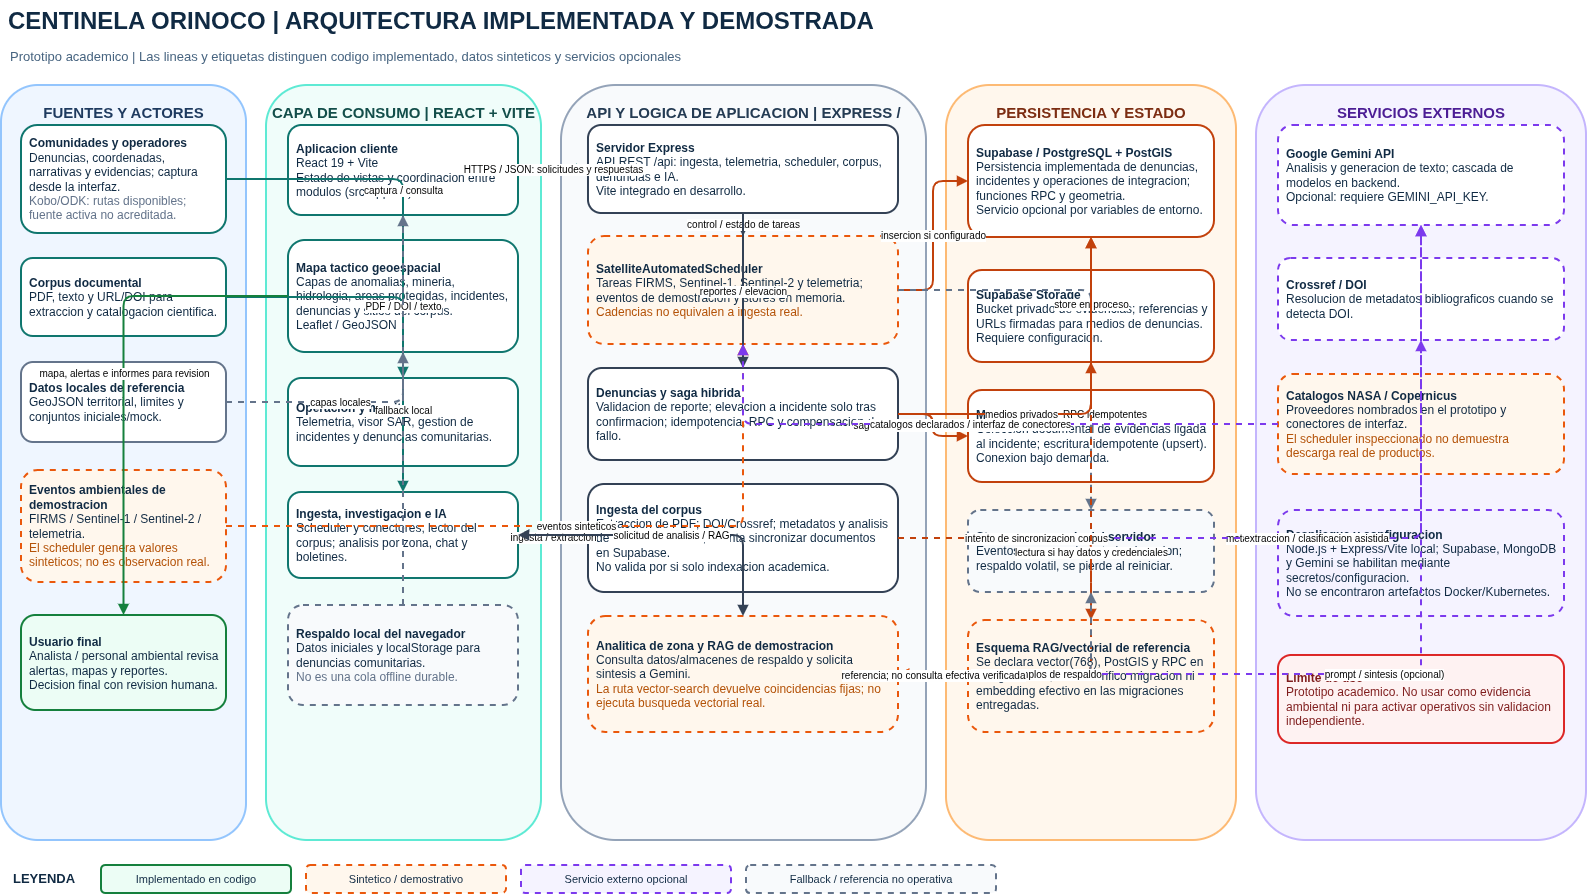

The diagram above was exported from draw.io. Its source (the exported page's mxGraphModel, read from the mxfile embedded in the PNG):
<mxGraphModel dx="1911" dy="1008" grid="1" gridSize="10" guides="1" tooltips="1" connect="1" arrows="1" fold="1" page="1" pageScale="1" pageWidth="1650" pageHeight="1150" math="0" shadow="0">
  <root>
    <mxCell id="0" />
    <mxCell id="1" parent="0" />
    <mxCell id="title" parent="1" style="text;html=1;align=left;verticalAlign=middle;whiteSpace=wrap;rounded=0;fillColor=none;strokeColor=none;fontColor=#102A43;fontSize=24;fontStyle=1;" value="CENTINELA ORINOCO | ARQUITECTURA IMPLEMENTADA Y DEMOSTRADA" vertex="1">
      <mxGeometry height="42" width="1500" x="30" y="20" as="geometry" />
    </mxCell>
    <mxCell id="subtitle" parent="1" style="text;html=1;align=left;verticalAlign=middle;whiteSpace=wrap;rounded=0;fillColor=none;strokeColor=none;fontColor=#486581;fontSize=13;" value="Prototipo academico | Las lineas y etiquetas distinguen codigo implementado, datos sinteticos y servicios opcionales" vertex="1">
      <mxGeometry height="28" width="1500" x="32" y="62" as="geometry" />
    </mxCell>
    <mxCell id="panel-sources" parent="1" style="rounded=1;whiteSpace=wrap;html=1;fillColor=#EFF6FF;strokeColor=#93C5FD;strokeWidth=2;fontColor=#1E3A5F;fontSize=15;fontStyle=1;verticalAlign=top;spacingTop=12;" value="FUENTES Y ACTORES" vertex="1">
      <mxGeometry height="755" width="245" x="25" y="105" as="geometry" />
    </mxCell>
    <mxCell id="panel-ui" parent="1" style="rounded=1;whiteSpace=wrap;html=1;fillColor=#F0FDFA;strokeColor=#5EEAD4;strokeWidth=2;fontColor=#134E4A;fontSize=15;fontStyle=1;verticalAlign=top;spacingTop=12;" value="CAPA DE CONSUMO | REACT + VITE" vertex="1">
      <mxGeometry height="755" width="275" x="290" y="105" as="geometry" />
    </mxCell>
    <mxCell id="panel-api" parent="1" style="rounded=1;whiteSpace=wrap;html=1;fillColor=#F8FAFC;strokeColor=#94A3B8;strokeWidth=2;fontColor=#243B53;fontSize=15;fontStyle=1;verticalAlign=top;spacingTop=12;" value="API Y LOGICA DE APLICACION | EXPRESS / NODE.JS" vertex="1">
      <mxGeometry height="755" width="365" x="585" y="105" as="geometry" />
    </mxCell>
    <mxCell id="panel-data" parent="1" style="rounded=1;whiteSpace=wrap;html=1;fillColor=#FFF7ED;strokeColor=#FDBA74;strokeWidth=2;fontColor=#7C2D12;fontSize=15;fontStyle=1;verticalAlign=top;spacingTop=12;" value="PERSISTENCIA Y ESTADO" vertex="1">
      <mxGeometry height="755" width="290" x="970" y="105" as="geometry" />
    </mxCell>
    <mxCell id="panel-external" parent="1" style="rounded=1;whiteSpace=wrap;html=1;fillColor=#F5F3FF;strokeColor=#C4B5FD;strokeWidth=2;fontColor=#4C1D95;fontSize=15;fontStyle=1;verticalAlign=top;spacingTop=12;" value="SERVICIOS EXTERNOS" vertex="1">
      <mxGeometry height="755" width="330" x="1280" y="105" as="geometry" />
    </mxCell>
    <mxCell id="src-community" parent="1" style="rounded=1;whiteSpace=wrap;html=1;fillColor=#FFFFFF;strokeColor=#0F766E;strokeWidth=2;fontColor=#102A43;fontSize=12;align=left;spacing=8;" value="&lt;b&gt;Comunidades y operadores&lt;/b&gt;&lt;br&gt;Denuncias, coordenadas, narrativas y evidencias; captura desde la interfaz.&lt;br&gt;&lt;font color=&quot;#64748B&quot;&gt;Kobo/ODK: rutas disponibles; fuente activa no acreditada.&lt;/font&gt;" vertex="1">
      <mxGeometry height="108" width="205" x="45" y="145" as="geometry" />
    </mxCell>
    <mxCell id="src-docs" parent="1" style="rounded=1;whiteSpace=wrap;html=1;fillColor=#FFFFFF;strokeColor=#0F766E;strokeWidth=2;fontColor=#102A43;fontSize=12;align=left;spacing=8;" value="&lt;b&gt;Corpus documental&lt;/b&gt;&lt;br&gt;PDF, texto y URL/DOI para extraccion y catalogacion cientifica." vertex="1">
      <mxGeometry height="78" width="205" x="45" y="278" as="geometry" />
    </mxCell>
    <mxCell id="src-geo" parent="1" style="rounded=1;whiteSpace=wrap;html=1;fillColor=#FFFFFF;strokeColor=#64748B;strokeWidth=2;fontColor=#102A43;fontSize=12;align=left;spacing=8;" value="&lt;b&gt;Datos locales de referencia&lt;/b&gt;&lt;br&gt;GeoJSON territorial, limites y conjuntos iniciales/mock." vertex="1">
      <mxGeometry height="80" width="205" x="45" y="382" as="geometry" />
    </mxCell>
    <mxCell id="src-sat" parent="1" style="rounded=1;whiteSpace=wrap;html=1;fillColor=#FFF7ED;strokeColor=#EA580C;strokeWidth=2;dashed=1;fontColor=#102A43;fontSize=12;align=left;spacing=8;" value="&lt;b&gt;Eventos ambientales de demostracion&lt;/b&gt;&lt;br&gt;FIRMS / Sentinel-1 / Sentinel-2 / telemetria.&lt;br&gt;&lt;font color=&quot;#B45309&quot;&gt;El scheduler genera valores sinteticos; no es observacion real.&lt;/font&gt;" vertex="1">
      <mxGeometry height="112" width="205" x="45" y="490" as="geometry" />
    </mxCell>
    <mxCell id="src-human" parent="1" style="rounded=1;whiteSpace=wrap;html=1;fillColor=#ECFDF5;strokeColor=#15803D;strokeWidth=2;fontColor=#102A43;fontSize=12;align=left;spacing=8;" value="&lt;b&gt;Usuario final&lt;/b&gt;&lt;br&gt;Analista / personal ambiental revisa alertas, mapas y reportes.&lt;br&gt;Decision final con revision humana." vertex="1">
      <mxGeometry height="95" width="205" x="45" y="635" as="geometry" />
    </mxCell>
    <mxCell id="ui-app" parent="1" style="rounded=1;whiteSpace=wrap;html=1;fillColor=#FFFFFF;strokeColor=#0F766E;strokeWidth=2;fontColor=#102A43;fontSize=12;align=left;spacing=8;" value="&lt;b&gt;Aplicacion cliente&lt;/b&gt;&lt;br&gt;React 19 + Vite&lt;br&gt;Estado de vistas y coordinacion entre modulos (src/App.tsx)." vertex="1">
      <mxGeometry height="90" width="230" x="312" y="145" as="geometry" />
    </mxCell>
    <mxCell id="ui-map" parent="1" style="rounded=1;whiteSpace=wrap;html=1;fillColor=#FFFFFF;strokeColor=#0F766E;strokeWidth=2;fontColor=#102A43;fontSize=12;align=left;spacing=8;" value="&lt;b&gt;Mapa tactico geoespacial&lt;/b&gt;&lt;br&gt;Capas de anomalias, mineria, hidrologia, areas protegidas, incidentes, denuncias y sitios del corpus.&lt;br&gt;Leaflet / GeoJSON" vertex="1">
      <mxGeometry height="112" width="230" x="312" y="260" as="geometry" />
    </mxCell>
    <mxCell id="ui-ops" parent="1" style="rounded=1;whiteSpace=wrap;html=1;fillColor=#FFFFFF;strokeColor=#0F766E;strokeWidth=2;fontColor=#102A43;fontSize=12;align=left;spacing=8;" value="&lt;b&gt;Operacion y monitoreo&lt;/b&gt;&lt;br&gt;Telemetria, visor SAR, gestion de incidentes y denuncias comunitarias." vertex="1">
      <mxGeometry height="88" width="230" x="312" y="398" as="geometry" />
    </mxCell>
    <mxCell id="ui-tools" parent="1" style="rounded=1;whiteSpace=wrap;html=1;fillColor=#FFFFFF;strokeColor=#0F766E;strokeWidth=2;fontColor=#102A43;fontSize=12;align=left;spacing=8;" value="&lt;b&gt;Ingesta, investigacion e IA&lt;/b&gt;&lt;br&gt;Scheduler y conectores; lector del corpus; analisis por zona, chat y boletines." vertex="1">
      <mxGeometry height="86" width="230" x="312" y="512" as="geometry" />
    </mxCell>
    <mxCell id="ui-fallback" parent="1" style="rounded=1;whiteSpace=wrap;html=1;fillColor=#F8FAFC;strokeColor=#64748B;strokeWidth=2;dashed=1;fontColor=#102A43;fontSize=12;align=left;spacing=8;" value="&lt;b&gt;Respaldo local del navegador&lt;/b&gt;&lt;br&gt;Datos iniciales y localStorage para denuncias comunitarias.&lt;br&gt;&lt;font color=&quot;#64748B&quot;&gt;No es una cola offline durable.&lt;/font&gt;" vertex="1">
      <mxGeometry height="100" width="230" x="312" y="625" as="geometry" />
    </mxCell>
    <mxCell id="api-rest" parent="1" style="rounded=1;whiteSpace=wrap;html=1;fillColor=#FFFFFF;strokeColor=#334155;strokeWidth=2;fontColor=#102A43;fontSize=12;align=left;spacing=8;" value="&lt;b&gt;Servidor Express&lt;/b&gt;&lt;br&gt;API REST /api: ingesta, telemetria, scheduler, corpus, denuncias e IA.&lt;br&gt;Vite integrado en desarrollo." vertex="1">
      <mxGeometry height="88" width="310" x="612" y="145" as="geometry" />
    </mxCell>
    <mxCell id="api-scheduler" parent="1" style="rounded=1;whiteSpace=wrap;html=1;fillColor=#FFF7ED;strokeColor=#EA580C;strokeWidth=2;dashed=1;fontColor=#102A43;fontSize=12;align=left;spacing=8;" value="&lt;b&gt;SatelliteAutomatedScheduler&lt;/b&gt;&lt;br&gt;Tareas FIRMS, Sentinel-1, Sentinel-2 y telemetria; eventos de demostracion y stores en memoria.&lt;br&gt;&lt;font color=&quot;#B45309&quot;&gt;Cadencias no equivalen a ingesta real.&lt;/font&gt;" vertex="1">
      <mxGeometry height="108" width="310" x="612" y="256" as="geometry" />
    </mxCell>
    <mxCell id="api-community" parent="1" style="rounded=1;whiteSpace=wrap;html=1;fillColor=#FFFFFF;strokeColor=#334155;strokeWidth=2;fontColor=#102A43;fontSize=12;align=left;spacing=8;" value="&lt;b&gt;Denuncias y saga hibrida&lt;/b&gt;&lt;br&gt;Validacion de reporte; elevacion a incidente solo tras confirmacion; idempotencia, RPC y compensacion de fallo." vertex="1">
      <mxGeometry height="92" width="310" x="612" y="388" as="geometry" />
    </mxCell>
    <mxCell id="api-corpus" parent="1" style="rounded=1;whiteSpace=wrap;html=1;fillColor=#FFFFFF;strokeColor=#334155;strokeWidth=2;fontColor=#102A43;fontSize=12;align=left;spacing=8;" value="&lt;b&gt;Ingesta del corpus&lt;/b&gt;&lt;br&gt;Extraccion de PDF; DOI/Crossref; metadatos y analisis de texto con Gemini; intenta sincronizar documentos en Supabase.&lt;br&gt;No valida por si solo indexacion academica." vertex="1">
      <mxGeometry height="108" width="310" x="612" y="504" as="geometry" />
    </mxCell>
    <mxCell id="api-ai" parent="1" style="rounded=1;whiteSpace=wrap;html=1;fillColor=#FFF7ED;strokeColor=#EA580C;strokeWidth=2;dashed=1;fontColor=#102A43;fontSize=12;align=left;spacing=8;" value="&lt;b&gt;Analitica de zona y RAG de demostracion&lt;/b&gt;&lt;br&gt;Consulta datos/almacenes de respaldo y solicita sintesis a Gemini.&lt;br&gt;&lt;font color=&quot;#B45309&quot;&gt;La ruta vector-search devuelve coincidencias fijas; no ejecuta busqueda vectorial real.&lt;/font&gt;" vertex="1">
      <mxGeometry height="116" width="310" x="612" y="636" as="geometry" />
    </mxCell>
    <mxCell id="db-postgres" parent="1" style="rounded=1;whiteSpace=wrap;html=1;fillColor=#FFFFFF;strokeColor=#C2410C;strokeWidth=2;fontColor=#102A43;fontSize=12;align=left;spacing=8;" value="&lt;b&gt;Supabase / PostgreSQL + PostGIS&lt;/b&gt;&lt;br&gt;Persistencia implementada de denuncias, incidentes y operaciones de integracion; funciones RPC y geometria.&lt;br&gt;Servicio opcional por variables de entorno." vertex="1">
      <mxGeometry height="112" width="246" x="992" y="145" as="geometry" />
    </mxCell>
    <mxCell id="db-storage" parent="1" style="rounded=1;whiteSpace=wrap;html=1;fillColor=#FFFFFF;strokeColor=#C2410C;strokeWidth=2;fontColor=#102A43;fontSize=12;align=left;spacing=8;" value="&lt;b&gt;Supabase Storage&lt;/b&gt;&lt;br&gt;Bucket privado de evidencias; referencias y URLs firmadas para medios de denuncias.&lt;br&gt;Requiere configuracion." vertex="1">
      <mxGeometry height="92" width="246" x="992" y="290" as="geometry" />
    </mxCell>
    <mxCell id="db-mongo" parent="1" style="rounded=1;whiteSpace=wrap;html=1;fillColor=#FFFFFF;strokeColor=#C2410C;strokeWidth=2;fontColor=#102A43;fontSize=12;align=left;spacing=8;" value="&lt;b&gt;MongoDB&lt;/b&gt;&lt;br&gt;Coleccion documental de evidencias ligada al incidente; escritura idempotente (upsert).&lt;br&gt;Conexion bajo demanda." vertex="1">
      <mxGeometry height="92" width="246" x="992" y="410" as="geometry" />
    </mxCell>
    <mxCell id="db-memory" parent="1" style="rounded=1;whiteSpace=wrap;html=1;fillColor=#F8FAFC;strokeColor=#64748B;strokeWidth=2;dashed=1;fontColor=#102A43;fontSize=12;align=left;spacing=8;" value="&lt;b&gt;Stores en memoria del servidor&lt;/b&gt;&lt;br&gt;Eventos y corpus durante la ejecucion; respaldo volatil, se pierde al reiniciar." vertex="1">
      <mxGeometry height="82" width="246" x="992" y="530" as="geometry" />
    </mxCell>
    <mxCell id="db-rag" parent="1" style="rounded=1;whiteSpace=wrap;html=1;fillColor=#FFF7ED;strokeColor=#EA580C;strokeWidth=2;dashed=1;fontColor=#102A43;fontSize=12;align=left;spacing=8;" value="&lt;b&gt;Esquema RAG/vectorial de referencia&lt;/b&gt;&lt;br&gt;Se declara vector(768), PostGIS y RPC en codigo cliente; no se verifico migracion ni embedding efectivo en las migraciones entregadas." vertex="1">
      <mxGeometry height="112" width="246" x="992" y="640" as="geometry" />
    </mxCell>
    <mxCell id="ext-gemini" parent="1" style="rounded=1;whiteSpace=wrap;html=1;fillColor=#FFFFFF;strokeColor=#7C3AED;strokeWidth=2;dashed=1;fontColor=#102A43;fontSize=12;align=left;spacing=8;" value="&lt;b&gt;Google Gemini API&lt;/b&gt;&lt;br&gt;Analisis y generacion de texto; cascada de modelos en backend.&lt;br&gt;Opcional: requiere GEMINI_API_KEY." vertex="1">
      <mxGeometry height="100" width="286" x="1302" y="145" as="geometry" />
    </mxCell>
    <mxCell id="ext-crossref" parent="1" style="rounded=1;whiteSpace=wrap;html=1;fillColor=#FFFFFF;strokeColor=#7C3AED;strokeWidth=2;dashed=1;fontColor=#102A43;fontSize=12;align=left;spacing=8;" value="&lt;b&gt;Crossref / DOI&lt;/b&gt;&lt;br&gt;Resolucion de metadatos bibliograficos cuando se detecta DOI." vertex="1">
      <mxGeometry height="82" width="286" x="1302" y="278" as="geometry" />
    </mxCell>
    <mxCell id="ext-satellite" parent="1" style="rounded=1;whiteSpace=wrap;html=1;fillColor=#FFF7ED;strokeColor=#EA580C;strokeWidth=2;dashed=1;fontColor=#102A43;fontSize=12;align=left;spacing=8;" value="&lt;b&gt;Catalogos NASA / Copernicus&lt;/b&gt;&lt;br&gt;Proveedores nombrados en el prototipo y conectores de interfaz.&lt;br&gt;&lt;font color=&quot;#B45309&quot;&gt;El scheduler inspeccionado no demuestra descarga real de productos.&lt;/font&gt;" vertex="1">
      <mxGeometry height="100" width="286" x="1302" y="394" as="geometry" />
    </mxCell>
    <mxCell id="ext-deploy" parent="1" style="rounded=1;whiteSpace=wrap;html=1;fillColor=#F5F3FF;strokeColor=#7C3AED;strokeWidth=2;dashed=1;fontColor=#102A43;fontSize=12;align=left;spacing=8;" value="&lt;b&gt;Despliegue y configuracion&lt;/b&gt;&lt;br&gt;Node.js + Express/Vite local; Supabase, MongoDB y Gemini se habilitan mediante secretos/configuracion.&lt;br&gt;No se encontraron artefactos Docker/Kubernetes." vertex="1">
      <mxGeometry height="106" width="286" x="1302" y="530" as="geometry" />
    </mxCell>
    <mxCell id="ext-warning" parent="1" style="rounded=1;whiteSpace=wrap;html=1;fillColor=#FEF2F2;strokeColor=#DC2626;strokeWidth=2;fontColor=#7F1D1D;fontSize=12;align=left;spacing=8;" value="&lt;b&gt;Limite de uso&lt;/b&gt;&lt;br&gt;Prototipo academico. No usar como evidencia ambiental ni para activar operativos sin validacion independiente." vertex="1">
      <mxGeometry height="88" width="286" x="1302" y="675" as="geometry" />
    </mxCell>
    <mxCell id="edge-community-ui" edge="1" parent="1" source="src-community" style="edgeStyle=orthogonalEdgeStyle;rounded=1;orthogonalLoop=1;jettySize=auto;html=1;endArrow=block;endFill=1;strokeColor=#0F766E;strokeWidth=2;fontSize=10;labelBackgroundColor=#FFFFFF;" target="ui-ops" value="captura / consulta">
      <mxGeometry relative="1" as="geometry" />
    </mxCell>
    <mxCell id="edge-docs-ui" edge="1" parent="1" source="src-docs" style="edgeStyle=orthogonalEdgeStyle;rounded=1;orthogonalLoop=1;jettySize=auto;html=1;endArrow=block;endFill=1;strokeColor=#0F766E;strokeWidth=2;fontSize=10;labelBackgroundColor=#FFFFFF;" target="ui-tools" value="PDF / DOI / texto">
      <mxGeometry relative="1" as="geometry" />
    </mxCell>
    <mxCell id="edge-geo-ui" edge="1" parent="1" source="src-geo" style="edgeStyle=orthogonalEdgeStyle;rounded=1;orthogonalLoop=1;jettySize=auto;html=1;endArrow=block;endFill=1;strokeColor=#64748B;strokeWidth=2;dashed=1;fontSize=10;labelBackgroundColor=#FFFFFF;" target="ui-map" value="capas locales">
      <mxGeometry relative="1" as="geometry" />
    </mxCell>
    <mxCell id="edge-ui-api" edge="1" parent="1" source="ui-app" style="edgeStyle=orthogonalEdgeStyle;rounded=1;orthogonalLoop=1;jettySize=auto;html=1;startArrow=block;startFill=1;endArrow=block;endFill=1;strokeColor=#0F766E;strokeWidth=2;fontSize=10;labelBackgroundColor=#FFFFFF;" target="api-rest" value="HTTPS / JSON: solicitudes y respuestas">
      <mxGeometry relative="1" as="geometry" />
    </mxCell>
    <mxCell id="edge-ui-fallback" edge="1" parent="1" source="ui-fallback" style="edgeStyle=orthogonalEdgeStyle;rounded=1;orthogonalLoop=1;jettySize=auto;html=1;endArrow=block;endFill=1;strokeColor=#64748B;strokeWidth=2;dashed=1;fontSize=10;labelBackgroundColor=#FFFFFF;" target="ui-app" value="fallback local">
      <mxGeometry relative="1" as="geometry" />
    </mxCell>
    <mxCell id="edge-api-scheduler" edge="1" parent="1" source="api-rest" style="edgeStyle=orthogonalEdgeStyle;rounded=1;orthogonalLoop=1;jettySize=auto;html=1;endArrow=block;endFill=1;strokeColor=#334155;strokeWidth=2;fontSize=10;labelBackgroundColor=#FFFFFF;" target="api-scheduler" value="control / estado de tareas">
      <mxGeometry relative="1" as="geometry" />
    </mxCell>
    <mxCell id="edge-scheduler-synthetic" edge="1" parent="1" source="src-sat" style="edgeStyle=orthogonalEdgeStyle;rounded=1;orthogonalLoop=1;jettySize=auto;html=1;endArrow=block;endFill=1;strokeColor=#EA580C;strokeWidth=2;dashed=1;fontSize=10;labelBackgroundColor=#FFFFFF;" target="api-scheduler" value="eventos sinteticos">
      <mxGeometry relative="1" as="geometry" />
    </mxCell>
    <mxCell id="edge-scheduler-pg" edge="1" parent="1" source="api-scheduler" style="edgeStyle=orthogonalEdgeStyle;rounded=1;orthogonalLoop=1;jettySize=auto;html=1;endArrow=block;endFill=1;strokeColor=#C2410C;strokeWidth=2;fontSize=10;labelBackgroundColor=#FFFFFF;" target="db-postgres" value="insercion si configurado">
      <mxGeometry relative="1" as="geometry" />
    </mxCell>
    <mxCell id="edge-scheduler-memory" edge="1" parent="1" source="api-scheduler" style="edgeStyle=orthogonalEdgeStyle;rounded=1;orthogonalLoop=1;jettySize=auto;html=1;endArrow=block;endFill=1;strokeColor=#64748B;strokeWidth=2;dashed=1;fontSize=10;labelBackgroundColor=#FFFFFF;" target="db-memory" value="store en proceso">
      <mxGeometry relative="1" as="geometry" />
    </mxCell>
    <mxCell id="edge-community-api" edge="1" parent="1" source="api-rest" style="edgeStyle=orthogonalEdgeStyle;rounded=1;orthogonalLoop=1;jettySize=auto;html=1;endArrow=block;endFill=1;strokeColor=#334155;strokeWidth=2;fontSize=10;labelBackgroundColor=#FFFFFF;" target="api-community" value="reportes / elevacion">
      <mxGeometry relative="1" as="geometry" />
    </mxCell>
    <mxCell id="edge-community-pg" edge="1" parent="1" source="api-community" style="edgeStyle=orthogonalEdgeStyle;rounded=1;orthogonalLoop=1;jettySize=auto;html=1;endArrow=block;endFill=1;strokeColor=#C2410C;strokeWidth=2;fontSize=10;labelBackgroundColor=#FFFFFF;" target="db-postgres" value="reporte + RPC idempotentes">
      <mxGeometry relative="1" as="geometry" />
    </mxCell>
    <mxCell id="edge-community-storage" edge="1" parent="1" source="api-community" style="edgeStyle=orthogonalEdgeStyle;rounded=1;orthogonalLoop=1;jettySize=auto;html=1;endArrow=block;endFill=1;strokeColor=#C2410C;strokeWidth=2;fontSize=10;labelBackgroundColor=#FFFFFF;" target="db-storage" value="medios privados">
      <mxGeometry relative="1" as="geometry" />
    </mxCell>
    <mxCell id="edge-community-mongo" edge="1" parent="1" source="api-community" style="edgeStyle=orthogonalEdgeStyle;rounded=1;orthogonalLoop=1;jettySize=auto;html=1;endArrow=block;endFill=1;strokeColor=#C2410C;strokeWidth=2;fontSize=10;labelBackgroundColor=#FFFFFF;" target="db-mongo" value="saga: evidencia documental / upsert">
      <mxGeometry relative="1" as="geometry" />
    </mxCell>
    <mxCell id="edge-corpus-api" edge="1" parent="1" source="ui-tools" style="edgeStyle=orthogonalEdgeStyle;rounded=1;orthogonalLoop=1;jettySize=auto;html=1;startArrow=block;startFill=1;endArrow=block;endFill=1;strokeColor=#334155;strokeWidth=2;fontSize=10;labelBackgroundColor=#FFFFFF;" target="api-corpus" value="ingesta / extraccion">
      <mxGeometry relative="1" as="geometry" />
    </mxCell>
    <mxCell id="edge-corpus-crossref" edge="1" parent="1" source="api-corpus" style="edgeStyle=orthogonalEdgeStyle;rounded=1;orthogonalLoop=1;jettySize=auto;html=1;endArrow=block;endFill=1;strokeColor=#7C3AED;strokeWidth=2;dashed=1;fontSize=10;labelBackgroundColor=#FFFFFF;" target="ext-crossref" value="metadatos DOI">
      <mxGeometry relative="1" as="geometry" />
    </mxCell>
    <mxCell id="edge-corpus-gemini" edge="1" parent="1" source="api-corpus" style="edgeStyle=orthogonalEdgeStyle;rounded=1;orthogonalLoop=1;jettySize=auto;html=1;endArrow=block;endFill=1;strokeColor=#7C3AED;strokeWidth=2;dashed=1;fontSize=10;labelBackgroundColor=#FFFFFF;" target="ext-gemini" value="extraccion / clasificacion asistida">
      <mxGeometry relative="1" as="geometry" />
    </mxCell>
    <mxCell id="edge-corpus-pg" edge="1" parent="1" source="api-corpus" style="edgeStyle=orthogonalEdgeStyle;rounded=1;orthogonalLoop=1;jettySize=auto;html=1;endArrow=block;endFill=1;strokeColor=#C2410C;strokeWidth=2;dashed=1;fontSize=10;labelBackgroundColor=#FFFFFF;" target="db-rag" value="intento de sincronizacion corpus">
      <mxGeometry relative="1" as="geometry" />
    </mxCell>
    <mxCell id="edge-ai-api" edge="1" parent="1" source="ui-tools" style="edgeStyle=orthogonalEdgeStyle;rounded=1;orthogonalLoop=1;jettySize=auto;html=1;startArrow=block;startFill=1;endArrow=block;endFill=1;strokeColor=#334155;strokeWidth=2;fontSize=10;labelBackgroundColor=#FFFFFF;" target="api-ai" value="solicitud de analisis / RAG">
      <mxGeometry relative="1" as="geometry" />
    </mxCell>
    <mxCell id="edge-ai-gemini" edge="1" parent="1" source="api-ai" style="edgeStyle=orthogonalEdgeStyle;rounded=1;orthogonalLoop=1;jettySize=auto;html=1;endArrow=block;endFill=1;strokeColor=#7C3AED;strokeWidth=2;dashed=1;fontSize=10;labelBackgroundColor=#FFFFFF;" target="ext-gemini" value="prompt / sintesis (opcional)">
      <mxGeometry relative="1" as="geometry" />
    </mxCell>
    <mxCell id="edge-ai-pg" edge="1" parent="1" source="api-ai" style="edgeStyle=orthogonalEdgeStyle;rounded=1;orthogonalLoop=1;jettySize=auto;html=1;startArrow=block;startFill=1;endArrow=block;endFill=1;strokeColor=#C2410C;strokeWidth=2;dashed=1;fontSize=10;labelBackgroundColor=#FFFFFF;" target="db-postgres" value="lectura si hay datos y credenciales">
      <mxGeometry relative="1" as="geometry" />
    </mxCell>
    <mxCell id="edge-ai-fallback" edge="1" parent="1" source="api-ai" style="edgeStyle=orthogonalEdgeStyle;rounded=1;orthogonalLoop=1;jettySize=auto;html=1;endArrow=block;endFill=1;strokeColor=#64748B;strokeWidth=2;dashed=1;fontSize=10;labelBackgroundColor=#FFFFFF;" target="db-memory" value="stores / ejemplos de respaldo">
      <mxGeometry relative="1" as="geometry" />
    </mxCell>
    <mxCell id="edge-schema" edge="1" parent="1" source="db-rag" style="edgeStyle=orthogonalEdgeStyle;rounded=1;orthogonalLoop=1;jettySize=auto;html=1;endArrow=block;endFill=1;strokeColor=#EA580C;strokeWidth=2;dashed=1;fontSize=10;labelBackgroundColor=#FFFFFF;" target="api-ai" value="referencia; no consulta efectiva verificada">
      <mxGeometry relative="1" as="geometry" />
    </mxCell>
    <mxCell id="edge-provider" edge="1" parent="1" source="ext-satellite" style="edgeStyle=orthogonalEdgeStyle;rounded=1;orthogonalLoop=1;jettySize=auto;html=1;endArrow=block;endFill=1;strokeColor=#7C3AED;strokeWidth=2;dashed=1;fontSize=10;labelBackgroundColor=#FFFFFF;" target="api-scheduler" value="catalogos declarados / interfaz de conectores">
      <mxGeometry relative="1" as="geometry" />
    </mxCell>
    <mxCell id="edge-human" edge="1" parent="1" source="ui-map" style="edgeStyle=orthogonalEdgeStyle;rounded=1;orthogonalLoop=1;jettySize=auto;html=1;endArrow=block;endFill=1;strokeColor=#15803D;strokeWidth=2;fontSize=10;labelBackgroundColor=#FFFFFF;" target="src-human" value="mapa, alertas e informes para revision">
      <mxGeometry relative="1" as="geometry" />
    </mxCell>
    <mxCell id="legend-title" parent="1" style="text;html=1;align=left;verticalAlign=middle;whiteSpace=wrap;rounded=0;fillColor=none;strokeColor=none;fontColor=#102A43;fontSize=13;fontStyle=1;" value="LEYENDA" vertex="1">
      <mxGeometry height="25" width="90" x="35" y="885" as="geometry" />
    </mxCell>
    <mxCell id="legend-green" parent="1" style="rounded=1;whiteSpace=wrap;html=1;fillColor=#ECFDF5;strokeColor=#15803D;strokeWidth=2;fontColor=#102A43;fontSize=11;" value="Implementado en codigo" vertex="1">
      <mxGeometry height="28" width="190" x="125" y="885" as="geometry" />
    </mxCell>
    <mxCell id="legend-orange" parent="1" style="rounded=1;whiteSpace=wrap;html=1;fillColor=#FFF7ED;strokeColor=#EA580C;strokeWidth=2;dashed=1;fontColor=#102A43;fontSize=11;" value="Sintetico / demostrativo" vertex="1">
      <mxGeometry height="28" width="200" x="330" y="885" as="geometry" />
    </mxCell>
    <mxCell id="legend-purple" parent="1" style="rounded=1;whiteSpace=wrap;html=1;fillColor=#F5F3FF;strokeColor=#7C3AED;strokeWidth=2;dashed=1;fontColor=#102A43;fontSize=11;" value="Servicio externo opcional" vertex="1">
      <mxGeometry height="28" width="210" x="545" y="885" as="geometry" />
    </mxCell>
    <mxCell id="legend-gray" parent="1" style="rounded=1;whiteSpace=wrap;html=1;fillColor=#F8FAFC;strokeColor=#64748B;strokeWidth=2;dashed=1;fontColor=#102A43;fontSize=11;" value="Fallback / referencia no operativa" vertex="1">
      <mxGeometry height="28" width="250" x="770" y="885" as="geometry" />
    </mxCell>
  </root>
</mxGraphModel>